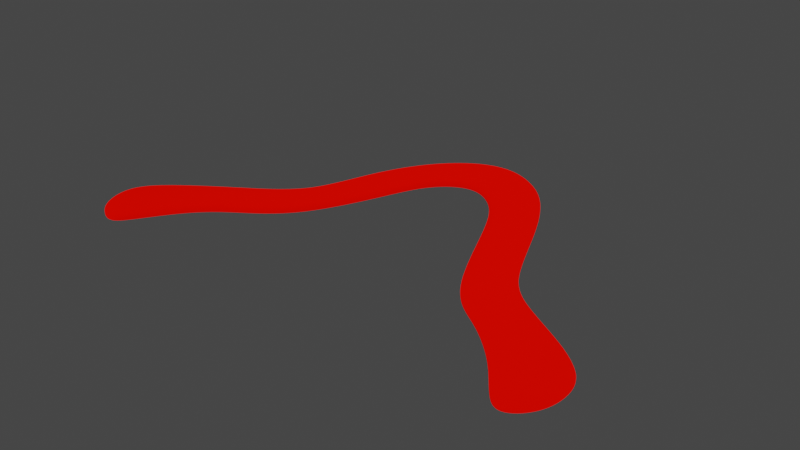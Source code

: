 # Source: skippyesque.blend  (saved by Blender 2.90.4; exported with 4.5.12 LTS)
import bpy
from mathutils import Matrix  # noqa: F401  (used for matrix-valued properties, if any)

bpy.ops.wm.read_factory_settings(use_empty=True)
scene = bpy.context.scene
scene.name = 'Scene'

# ---- collections
col_collection = bpy.data.collections.new('Collection'); scene.collection.children.link(col_collection)

# ---- materials (node trees are filled in below, after node groups)
mat_material = bpy.data.materials.new('Material')

# ---- material node trees
mat_material.use_nodes = True; mat_material.node_tree.nodes.clear()
_N = mat_material.node_tree.nodes; _L = mat_material.node_tree.links
n0 = _N.new('ShaderNodeOutputMaterial'); n0.name = 'Material Output'; n0.location = (332, 442)
n1 = _N.new('ShaderNodeBsdfDiffuse'); n1.name = 'Diffuse BSDF'; n1.location = (100, 419)
n1.inputs[0].default_value = (0.8, 0.001762, 0.0, 1.0)
n1.inputs[1].default_value = 1.0
_L.new(n1.outputs[0], n0.inputs[0])
n0.is_active_output = True

# ---- world
world_world = bpy.data.worlds.new('World'); scene.world = world_world
world_world.use_nodes = True; world_world.node_tree.nodes.clear()
_N = world_world.node_tree.nodes; _L = world_world.node_tree.links
n0 = _N.new('ShaderNodeOutputWorld'); n0.name = 'World Output'; n0.location = (300, 300)
n1 = _N.new('ShaderNodeBackground'); n1.name = 'Background'; n1.location = (10, 300)
n1.inputs[0].default_value = (0.05088, 0.05088, 0.05088, 1.0)
_L.new(n1.outputs[0], n0.inputs[0])
n0.is_active_output = True
world_world.color = (0.05088, 0.05088, 0.05088)
world_world.use_sun_shadow = False
world_world.sun_shadow_jitter_overblur = 0.0

# ---- meshes
me_plane = bpy.data.meshes.new('Plane')
me_plane.from_pydata([(-19.48, -14.92, 1.894), (6.74, -33.48, 1.894), (-19.85, 23.52, 1.894), (21.93, 1.721, 1.894), (23.28, -68.82, 1.894), (47.5, -50.98, 1.894), (50.1, -132.7, 1.894), (67.75, -102.6, 1.894), (74.88, -145.5, 1.894), (90.35, -119.0, 1.894), (100.8, -168.9, 1.894), (119.4, -135.5, 1.894), (127.0, -202.6, 1.894), (145.0, -159.9, 1.894), (-44.25, -34.02, 1.894), (-59.02, -0.2012, 1.894), (-53.59, -58.59, 1.894), (-82.63, -44.33, 1.894), (-78.69, -119.8, 1.894), (-94.07, -89.04, 1.894), (-116.7, -140.5, 1.894), (-130.8, -112.5, 1.894), (-135.8, -160.4, 1.894), (-152.6, -126.9, 1.894), (-160.4, -195.1, 1.894), (-186.4, -159.4, 1.894), (-179.6, -182.8, 1.894), (144.5, -185.5, 1.894), (-152.2, -187.5, 1.894), (-175.5, -143.7, 1.894), (134.5, -147.3, 1.894), (115.3, -190.3, 1.894), (-19.48, -14.92, 1.91), (6.74, -33.48, 1.91), (-19.85, 23.52, 1.91), (21.93, 1.721, 1.91), (23.28, -68.82, 1.91), (47.5, -50.98, 1.91), (50.1, -132.7, 1.91), (67.75, -102.6, 1.91), (74.88, -145.5, 1.91), (90.35, -119.0, 1.91), (100.8, -168.9, 1.91), (119.4, -135.5, 1.91), (127.0, -202.6, 1.91), (145.0, -159.9, 1.91), (-44.25, -34.02, 1.91), (-59.02, -0.2012, 1.91), (-53.59, -58.59, 1.91), (-82.63, -44.33, 1.91), (-78.69, -119.8, 1.91), (-94.07, -89.04, 1.91), (-116.7, -140.5, 1.91), (-130.8, -112.5, 1.91), (-135.8, -160.4, 1.91), (-152.6, -126.9, 1.91), (-160.4, -195.1, 1.91), (-186.4, -159.4, 1.91), (-19.65, 23.35, 4.437), (-19.51, -12.69, 4.437), (7.516, -30.55, 4.437), (20.82, -1.689, 4.437), (25.52, -66.29, 4.437), (45.61, -53.6, 4.437), (51.77, -129.0, 4.437), (66.5, -106.2, 4.437), (80.04, -136.6, 4.437), (88.81, -121.6, 4.437), (107.0, -157.8, 4.437), (117.5, -138.8, 4.437), (-57.65, -2.615, 4.378), (-45.2, -31.04, 4.378), (-80.88, -44.07, 4.378), (-55.7, -56.96, 4.378), (-91.53, -94.12, 4.378), (-80.21, -116.7, 4.378), (-126.1, -121.8, 4.437), (-118.1, -137.8, 4.437), (-147.0, -138.1, 4.437), (-137.9, -157.2, 4.437), (-159.3, -186.8, 4.437), (-172.2, -164.6, 4.437), (140.2, -158.7, 4.437), (128.4, -186.3, 4.437), (-19.48, 0.006268, 4.437), (12.96, -14.35, 4.437), (32.5, -57.11, 4.437), (63.36, -115.3, 4.437), (84.95, -128.2, 4.437), (112.9, -147.2, 4.437), (-47.7, -23.24, 4.378), (-61.03, -52.72, 4.378), (-84.2, -108.7, 4.378), (-121.8, -130.5, 4.437), (-141.8, -148.4, 4.437), (-179.6, -182.8, 1.91), (-172.1, -179.2, 4.437), (139.0, -180.4, 4.437), (144.5, -185.5, 1.91), (-154.2, -185.3, 4.437), (-165.5, -156.5, 4.437), (-152.2, -187.5, 1.91), (-175.5, -143.7, 1.91), (-159.4, -170.4, 4.437), (130.7, -150.2, 4.437), (120.7, -177.4, 4.437), (134.5, -147.3, 1.91), (115.3, -190.3, 1.91), (126.3, -162.2, 4.437), (-116.7, -140.5, 1.969), (-135.8, -160.4, 1.969), (-186.4, -159.4, 1.969), (-175.5, -143.7, 1.969), (-19.85, 23.52, 1.969), (21.93, 1.721, 1.969), (-152.6, -126.9, 1.969), (-130.8, -112.5, 1.969), (119.4, -135.5, 1.969), (134.5, -147.3, 1.969), (-19.48, -14.92, 1.969), (-44.25, -34.02, 1.969), (127.0, -202.6, 1.969), (115.3, -190.3, 1.969), (-59.02, -0.2012, 1.969), (47.5, -50.98, 1.969), (23.28, -68.82, 1.969), (6.74, -33.48, 1.969), (-179.6, -182.8, 1.969), (-53.59, -58.59, 1.969), (145.0, -159.9, 1.969), (144.5, -185.5, 1.969), (-82.63, -44.33, 1.969), (67.75, -102.6, 1.969), (50.1, -132.7, 1.969), (100.8, -168.9, 1.969), (-78.69, -119.8, 1.969), (-94.07, -89.04, 1.969), (-152.2, -187.5, 1.969), (90.35, -119.0, 1.969), (74.88, -145.5, 1.969), (-160.4, -195.1, 1.969), (-19.48, -11.16, 0.833), (-19.48, -14.92, 0.833), (6.742, -33.48, 0.833), (20.82, -1.689, 0.833), (21.93, 1.72, 0.833), (-19.84, 23.52, 0.833), (45.61, -53.6, 0.833), (47.51, -50.98, 0.833), (23.28, -68.82, 0.833), (66.5, -106.2, 0.833), (67.75, -102.6, 0.833), (50.1, -132.7, 0.833), (88.81, -121.6, 0.833), (90.35, -119.0, 0.833), (74.89, -145.5, 0.833), (117.6, -138.8, 0.833), (119.4, -135.5, 0.833), (100.8, -168.9, 0.833), (-45.2, -31.04, 0.8622), (-44.25, -34.02, 0.8622), (-59.02, -0.2019, 0.8622), (-55.63, -56.97, 0.8622), (-53.59, -58.59, 0.8622), (-82.62, -44.33, 0.833), (-80.21, -116.7, 0.8622), (-78.69, -119.8, 0.8622), (-94.07, -89.04, 0.833), (-118.1, -137.8, 0.833), (-116.7, -140.5, 0.833), (-130.8, -112.5, 0.833), (-137.1, -157.7, 0.833), (-135.8, -160.4, 0.833), (-152.6, -126.9, 0.833), (-19.65, 23.35, 0.833), (-19.48, 0.005749, 0.833), (7.518, -30.55, 0.833), (12.97, -14.35, 0.833), (25.52, -66.29, 0.833), (32.5, -57.11, 0.833), (51.77, -129.0, 0.833), (63.36, -115.3, 0.833), (80.04, -136.6, 0.833), (84.95, -128.2, 0.833), (107.0, -157.8, 0.833), (112.9, -147.2, 0.833), (-57.65, -2.616, 0.8622), (-47.7, -23.24, 0.8622), (-80.8, -44.07, 0.833), (-60.96, -52.72, 0.8622), (-91.53, -94.12, 0.833), (-84.2, -108.7, 0.833), (-126.1, -121.8, 0.833), (-121.8, -130.5, 0.833), (-147.0, -138.1, 0.833), (-141.8, -148.4, 0.833), (-179.6, -182.8, 0.833), (-160.4, -195.1, 0.833), (-159.9, -189.3, 0.833), (-153.3, -185.8, 0.833), (-165.5, -156.5, 0.833), (-172.2, -164.6, 0.833), (-172.7, -181.7, 0.833), (-152.2, -187.5, 0.833), (-186.4, -159.4, 0.833), (130.7, -150.2, 0.833), (140.2, -158.7, 0.833), (120.7, -177.4, 0.833), (128.4, -186.3, 0.833), (139.0, -180.4, 0.833), (-175.5, -143.7, 0.833), (134.5, -147.3, 0.833), (115.3, -190.3, 0.833), (127.0, -202.6, 0.833), (145.0, -159.9, 0.833), (144.5, -185.5, 0.833), (126.3, -162.2, 0.833), (-159.4, -170.4, 0.833), (-160.4, -195.1, 0.833), (90.35, -119.0, 0.833), (-152.2, -187.5, 0.833), (-94.07, -89.04, 0.833), (-78.69, -119.8, 0.8622), (50.1, -132.7, 0.833), (67.75, -102.6, 0.833), (-82.62, -44.33, 0.833), (145.0, -159.9, 0.833), (144.5, -185.5, 0.833), (-53.59, -58.59, 0.8622), (-179.6, -182.8, 0.833), (23.28, -68.82, 0.833), (47.51, -50.98, 0.833), (-59.02, -0.2019, 0.8622), (127.0, -202.6, 0.833), (115.3, -190.3, 0.833), (-44.25, -34.02, 0.8622), (119.4, -135.5, 0.833), (134.5, -147.3, 0.833), (-152.6, -126.9, 0.833), (-130.8, -112.5, 0.833), (-19.84, 23.52, 0.833), (21.93, 1.72, 0.833), (-186.4, -159.4, 0.833), (-175.5, -143.7, 0.833), (-116.7, -140.5, 0.833), (-135.8, -160.4, 0.833), (100.8, -168.9, 0.833), (74.89, -145.5, 0.833), (6.742, -33.48, 0.833), (-19.48, -14.92, 0.833)], [], [(219, 236, 157, 154), (243, 238, 173, 210), (239, 221, 167, 170), (218, 229, 196, 197), (220, 218, 197, 203), (222, 244, 169, 166), (247, 223, 152, 155), (224, 219, 154, 151), (245, 220, 203, 172), (221, 225, 164, 167), (228, 222, 166, 163), (234, 246, 158, 212), (227, 233, 213, 215), (223, 230, 149, 152), (237, 226, 214, 211), (231, 224, 151, 148), (225, 232, 161, 164), (226, 227, 215, 214), (235, 228, 163, 160), (229, 242, 204, 196), (230, 248, 143, 149), (241, 231, 148, 145), (232, 240, 146, 161), (233, 234, 212, 213), (249, 235, 160, 142), (236, 237, 211, 157), (238, 239, 170, 173), (240, 241, 145, 146), (242, 243, 210, 204), (244, 245, 172, 169), (246, 247, 155, 158), (248, 249, 142, 143), (58, 61, 35, 34), (60, 33, 36, 62), (62, 36, 38, 64), (64, 38, 40, 66), (66, 40, 42, 68), (58, 34, 47, 70), (70, 47, 49, 72), (72, 49, 51, 74), (74, 51, 53, 76), (76, 53, 55, 78), (96, 81, 57, 95), (93, 76, 78, 94), (52, 77, 79, 54), (92, 74, 76, 93), (50, 75, 77, 52), (91, 72, 74, 92), (48, 73, 75, 50), (90, 70, 72, 91), (46, 71, 73, 48), (84, 58, 70, 90), (32, 59, 71, 46), (97, 83, 44, 98), (88, 66, 68, 89), (41, 67, 69, 43), (87, 64, 66, 88), (39, 65, 67, 41), (86, 62, 64, 87), (37, 63, 65, 39), (85, 60, 62, 86), (35, 61, 63, 37), (84, 85, 61, 58), (103, 100, 81, 96), (32, 33, 60, 59), (101, 99, 80, 56), (108, 105, 83, 97), (100, 102, 57, 81), (106, 104, 82, 45), (104, 108, 97, 82), (99, 103, 96, 80), (59, 60, 85, 84), (61, 85, 86, 63), (63, 86, 87, 65), (65, 87, 88, 67), (67, 88, 89, 69), (105, 107, 44, 83), (59, 84, 90, 71), (71, 90, 91, 73), (73, 91, 92, 75), (75, 92, 93, 77), (77, 93, 94, 79), (82, 97, 98, 45), (79, 94, 103, 99), (80, 96, 95, 56), (78, 55, 102, 100), (94, 78, 100, 103), (69, 89, 108, 104), (54, 79, 99, 101), (68, 42, 107, 105), (89, 68, 105, 108), (110, 109, 52, 54), (112, 111, 57, 102), (114, 113, 34, 35), (116, 115, 55, 53), (118, 117, 43, 106), (120, 119, 32, 46), (122, 121, 44, 107), (113, 123, 47, 34), (124, 114, 35, 37), (126, 125, 36, 33), (111, 127, 95, 57), (128, 120, 46, 48), (130, 129, 45, 98), (123, 131, 49, 47), (132, 124, 37, 39), (129, 118, 106, 45), (125, 133, 38, 36), (121, 130, 98, 44), (134, 122, 107, 42), (135, 128, 48, 50), (131, 136, 51, 49), (137, 110, 54, 101), (138, 132, 39, 41), (133, 139, 40, 38), (109, 135, 50, 52), (140, 137, 101, 56), (127, 140, 56, 95), (136, 116, 53, 51), (115, 112, 102, 55), (117, 138, 41, 43), (119, 126, 33, 32), (139, 134, 42, 40), (8, 10, 134, 139), (0, 1, 126, 119), (11, 9, 138, 117), (23, 29, 112, 115), (19, 21, 116, 136), (26, 24, 140, 127), (24, 28, 137, 140), (20, 18, 135, 109), (6, 8, 139, 133), (9, 7, 132, 138), (28, 22, 110, 137), (17, 19, 136, 131), (18, 16, 128, 135), (10, 31, 122, 134), (12, 27, 130, 121), (4, 6, 133, 125), (13, 30, 118, 129), (7, 5, 124, 132), (15, 17, 131, 123), (27, 13, 129, 130), (16, 14, 120, 128), (25, 26, 127, 111), (1, 4, 125, 126), (5, 3, 114, 124), (2, 15, 123, 113), (31, 12, 121, 122), (14, 0, 119, 120), (30, 11, 117, 118), (21, 23, 115, 116), (3, 2, 113, 114), (29, 25, 111, 112), (22, 20, 109, 110), (174, 146, 145, 144), (176, 178, 149, 143), (178, 180, 152, 149), (180, 182, 155, 152), (182, 184, 158, 155), (174, 186, 161, 146), (186, 188, 164, 161), (188, 190, 167, 164), (190, 192, 170, 167), (192, 194, 173, 170), (202, 196, 204, 201), (169, 172, 171, 168), (193, 195, 194, 192), (166, 169, 168, 165), (191, 193, 192, 190), (163, 166, 165, 162), (189, 191, 190, 188), (160, 163, 162, 159), (187, 189, 188, 186), (142, 160, 159, 141), (175, 187, 186, 174), (209, 215, 213, 208), (154, 157, 156, 153), (183, 185, 184, 182), (151, 154, 153, 150), (181, 183, 182, 180), (148, 151, 150, 147), (179, 181, 180, 178), (145, 148, 147, 144), (177, 179, 178, 176), (142, 141, 176, 143), (175, 174, 144, 177), (217, 202, 201, 200), (203, 197, 198, 199), (200, 201, 204, 210), (216, 209, 208, 207), (211, 214, 206, 205), (207, 208, 213, 212), (205, 206, 209, 216), (199, 198, 202, 217), (141, 175, 177, 176), (144, 147, 179, 177), (147, 150, 181, 179), (150, 153, 183, 181), (153, 156, 185, 183), (206, 214, 215, 209), (141, 159, 187, 175), (159, 162, 189, 187), (162, 165, 191, 189), (165, 168, 193, 191), (168, 171, 195, 193), (198, 197, 196, 202), (171, 199, 217, 195), (194, 200, 210, 173), (172, 203, 199, 171), (195, 217, 200, 194), (156, 205, 216, 185), (184, 207, 212, 158), (157, 211, 205, 156), (185, 216, 207, 184), (1, 0, 249, 248), (10, 8, 247, 246), (20, 22, 245, 244), (25, 29, 243, 242), (2, 3, 241, 240), (23, 21, 239, 238), (11, 30, 237, 236), (0, 14, 235, 249), (12, 31, 234, 233), (15, 2, 240, 232), (3, 5, 231, 241), (4, 1, 248, 230), (26, 25, 242, 229), (14, 16, 228, 235), (13, 27, 227, 226), (17, 15, 232, 225), (5, 7, 224, 231), (30, 13, 226, 237), (6, 4, 230, 223), (27, 12, 233, 227), (31, 10, 246, 234), (16, 18, 222, 228), (19, 17, 225, 221), (22, 28, 220, 245), (7, 9, 219, 224), (8, 6, 223, 247), (18, 20, 244, 222), (28, 24, 218, 220), (24, 26, 229, 218), (21, 19, 221, 239), (29, 23, 238, 243), (9, 11, 236, 219), (43, 69, 104, 106)])
me_plane.polygons.foreach_set('use_smooth', [True] * 248)
_uv = me_plane.uv_layers.new(name='UVMap')
_uv.uv.foreach_set('vector', [1.0, 1.0, 1.0, 1.0, 1.0, 1.0, 1.0, 1.0, 0.0, 1.0, 0.0, 1.0, 0.0, 1.0, 0.0, 1.0, 0.0, 1.0, 0.0, 1.0, 0.0, 1.0, 0.0, 1.0, 0.0, 0.03745, 0.0, 0.3586, 0.0, 0.3586, 0.0, 0.03745, 0.0, 0.0, 0.0, 0.0, 0.0, 0.0, 0.0, 0.0, 0.0, 0.0, 0.0, 0.0, 0.0, 0.0, 0.0, 0.0, 1.0, 0.0, 1.0, 0.0, 1.0, 0.0, 1.0, 0.0, 1.0, 1.0, 1.0, 1.0, 1.0, 1.0, 1.0, 1.0, 0.0, 0.0, 0.0, 0.0, 0.0, 0.0, 0.0, 0.0, 0.0, 1.0, 0.0, 1.0, 0.0, 1.0, 0.0, 1.0, 0.0, 0.0, 0.0, 0.0, 0.0, 0.0, 0.0, 0.0, 1.0, 0.0, 1.0, 0.0, 1.0, 0.0, 1.0, 0.0, 1.0, 0.6508, 1.0, 0.3333, 1.0, 0.3333, 1.0, 0.6508, 1.0, 0.0, 1.0, 0.0, 1.0, 0.0, 1.0, 0.0, 1.0, 1.0, 1.0, 1.0, 1.0, 1.0, 1.0, 1.0, 1.0, 1.0, 1.0, 1.0, 1.0, 1.0, 1.0, 1.0, 0.0, 1.0, 0.0, 1.0, 0.0, 1.0, 0.0, 1.0, 1.0, 0.9554, 1.0, 0.6508, 1.0, 0.6508, 1.0, 0.9554, 0.0, 0.0, 0.0, 0.0, 0.0, 0.0, 0.0, 0.0, 0.0, 0.3586, 0.0, 0.6667, 0.0, 0.6667, 0.0, 0.3586, 1.0, 0.0, 1.0, 0.0, 1.0, 0.0, 1.0, 0.0, 1.0, 1.0, 1.0, 1.0, 1.0, 1.0, 1.0, 1.0, 0.0, 1.0, 0.0, 1.0, 0.0, 1.0, 0.0, 1.0, 1.0, 0.0, 1.0, 0.0, 1.0, 0.0, 1.0, 0.0, 0.0, 0.0, 0.0, 0.0, 0.0, 0.0, 0.0, 0.0, 1.0, 1.0, 1.0, 1.0, 1.0, 1.0, 1.0, 1.0, 0.0, 1.0, 0.0, 1.0, 0.0, 1.0, 0.0, 1.0, 0.0, 1.0, 1.0, 1.0, 1.0, 1.0, 0.0, 1.0, 0.0, 1.0, 0.0, 1.0, 0.0, 1.0, 0.0, 1.0, 0.0, 0.0, 0.0, 0.0, 0.0, 0.0, 0.0, 0.0, 1.0, 0.0, 1.0, 0.0, 1.0, 0.0, 1.0, 0.0, 1.0, 0.0, 0.0, 0.0, 0.0, 0.0, 1.0, 0.0, 0.0, 0.9554, 1.0, 0.9007, 1.0, 1.0, 0.0, 1.0, 1.0, 0.1855, 1.0, 0.0, 1.0, 0.0, 1.0, 0.1855, 1.0, 0.1855, 1.0, 0.0, 1.0, 0.0, 1.0, 0.1855, 1.0, 0.1855, 1.0, 0.0, 1.0, 0.0, 1.0, 0.3333, 1.0, 0.3333, 1.0, 0.0, 1.0, 0.0, 1.0, 0.3333, 0.0, 0.9554, 0.0, 1.0, 0.0, 1.0, 0.0, 0.8347, 0.0, 0.8347, 0.0, 1.0, 0.0, 1.0, 0.0, 0.8347, 0.0, 0.8347, 0.0, 1.0, 0.0, 1.0, 0.0, 0.8347, 0.0, 0.8347, 0.0, 1.0, 0.0, 1.0, 0.0, 0.6667, 0.0, 0.6667, 0.0, 1.0, 0.0, 1.0, 0.0, 0.6667, 0.0, 0.3586, 0.0, 0.6667, 0.0, 0.6667, 0.0, 0.3586, 0.0, 0.3586, 0.0, 0.6667, 0.0, 0.6667, 0.0, 0.3586, 0.0, 0.0, 0.0, 0.09911, 0.0, 0.09911, 0.0, 0.0, 0.0, 0.3586, 0.0, 0.8347, 0.0, 0.6667, 0.0, 0.3586, 0.0, 0.0, 0.0, 0.09911, 0.0, 0.09911, 0.0, 0.0, 0.0, 0.3586, 0.0, 0.8347, 0.0, 0.8347, 0.0, 0.3586, 0.0, 0.0, 0.0, 0.09911, 0.0, 0.09911, 0.0, 0.0, 0.0, 0.3586, 0.0, 0.8347, 0.0, 0.8347, 0.0, 0.3586, 0.0, 0.0, 0.0, 0.09911, 0.0, 0.09911, 0.0, 0.0, 0.0, 0.5059, 0.0, 0.9554, 0.0, 0.8347, 0.0, 0.3586, 0.0, 0.0, 0.0, 0.1274, 0.0, 0.09911, 0.0, 0.0, 1.0, 0.6508, 1.0, 0.3333, 1.0, 0.3333, 1.0, 0.6508, 1.0, 0.6508, 1.0, 0.3333, 1.0, 0.3333, 1.0, 0.6508, 1.0, 1.0, 1.0, 0.9007, 1.0, 0.9007, 1.0, 1.0, 1.0, 0.6508, 1.0, 0.1855, 1.0, 0.3333, 1.0, 0.6508, 1.0, 1.0, 1.0, 0.9007, 1.0, 0.9007, 1.0, 1.0, 1.0, 0.6508, 1.0, 0.1855, 1.0, 0.1855, 1.0, 0.6508, 1.0, 1.0, 1.0, 0.9007, 1.0, 0.9007, 1.0, 1.0, 1.0, 0.6508, 1.0, 0.1855, 1.0, 0.1855, 1.0, 0.6508, 1.0, 1.0, 1.0, 0.9007, 1.0, 0.9007, 1.0, 1.0, 0.0, 0.5059, 1.0, 0.6508, 1.0, 0.9007, 0.0, 0.9554, 0.0, 0.3586, 0.0, 0.6667, 0.0, 0.6667, 0.0, 0.3586, 0.0, 0.0, 1.0, 0.0, 1.0, 0.1855, 0.0, 0.1274, 0.0, 0.0, 0.0, 0.09911, 0.0, 0.03745, 0.0, 0.0, 1.0, 0.6508, 1.0, 0.3333, 1.0, 0.3333, 1.0, 0.6508, 0.0, 0.6667, 0.0, 1.0, 0.0, 1.0, 0.0, 0.6667, 1.0, 1.0, 1.0, 0.9007, 1.0, 0.9554, 1.0, 1.0, 1.0, 0.9007, 1.0, 0.6508, 1.0, 0.6508, 1.0, 0.9554, 0.0, 0.09911, 0.0, 0.3586, 0.0, 0.3586, 0.0, 0.03745, 0.0, 0.1274, 1.0, 0.1855, 1.0, 0.6508, 0.0, 0.5059, 1.0, 0.9007, 1.0, 0.6508, 1.0, 0.6508, 1.0, 0.9007, 1.0, 0.9007, 1.0, 0.6508, 1.0, 0.6508, 1.0, 0.9007, 1.0, 0.9007, 1.0, 0.6508, 1.0, 0.6508, 1.0, 0.9007, 1.0, 0.9007, 1.0, 0.6508, 1.0, 0.6508, 1.0, 0.9007, 1.0, 0.3333, 1.0, 0.0, 1.0, 0.0, 1.0, 0.3333, 0.0, 0.1274, 0.0, 0.5059, 0.0, 0.3586, 0.0, 0.09911, 0.0, 0.09911, 0.0, 0.3586, 0.0, 0.3586, 0.0, 0.09911, 0.0, 0.09911, 0.0, 0.3586, 0.0, 0.3586, 0.0, 0.09911, 0.0, 0.09911, 0.0, 0.3586, 0.0, 0.3586, 0.0, 0.09911, 0.0, 0.09911, 0.0, 0.3586, 0.0, 0.3586, 0.0, 0.09911, 1.0, 0.9554, 1.0, 0.6508, 1.0, 0.6508, 1.0, 0.9554, 0.0, 0.09911, 0.0, 0.3586, 0.0, 0.3586, 0.0, 0.09911, 0.0, 0.03745, 0.0, 0.3586, 0.0, 0.3586, 0.0, 0.03745, 0.0, 0.6667, 0.0, 1.0, 0.0, 1.0, 0.0, 0.6667, 0.0, 0.3586, 0.0, 0.6667, 0.0, 0.6667, 0.0, 0.3586, 1.0, 0.9007, 1.0, 0.6508, 1.0, 0.6508, 1.0, 0.9007, 0.0, 0.0, 0.0, 0.09911, 0.0, 0.09911, 0.0, 0.0, 1.0, 0.3333, 1.0, 0.0, 1.0, 0.0, 1.0, 0.3333, 1.0, 0.6508, 1.0, 0.3333, 1.0, 0.3333, 1.0, 0.6508, 0.0, 0.0, 0.0, 0.0, 0.0, 0.0, 0.0, 0.0, 0.0, 1.0, 0.0, 1.0, 0.0, 1.0, 0.0, 1.0, 1.0, 1.0, 0.0, 1.0, 0.0, 1.0, 1.0, 1.0, 0.0, 1.0, 0.0, 1.0, 0.0, 1.0, 0.0, 1.0, 1.0, 1.0, 1.0, 1.0, 1.0, 1.0, 1.0, 1.0, 0.0, 0.0, 0.0, 0.0, 0.0, 0.0, 0.0, 0.0, 1.0, 0.0, 1.0, 0.0, 1.0, 0.0, 1.0, 0.0, 0.0, 1.0, 0.0, 1.0, 0.0, 1.0, 0.0, 1.0, 1.0, 1.0, 1.0, 1.0, 1.0, 1.0, 1.0, 1.0, 1.0, 0.0, 1.0, 0.0, 1.0, 0.0, 1.0, 0.0, 0.0, 0.6667, 0.0, 0.3586, 0.0, 0.3586, 0.0, 0.6667, 0.0, 0.0, 0.0, 0.0, 0.0, 0.0, 0.0, 0.0, 1.0, 0.6508, 1.0, 0.9554, 1.0, 0.9554, 1.0, 0.6508, 0.0, 1.0, 0.0, 1.0, 0.0, 1.0, 0.0, 1.0, 1.0, 1.0, 1.0, 1.0, 1.0, 1.0, 1.0, 1.0, 1.0, 1.0, 1.0, 1.0, 1.0, 1.0, 1.0, 1.0, 1.0, 0.0, 1.0, 0.0, 1.0, 0.0, 1.0, 0.0, 1.0, 0.3333, 1.0, 0.6508, 1.0, 0.6508, 1.0, 0.3333, 1.0, 0.0, 1.0, 0.0, 1.0, 0.0, 1.0, 0.0, 0.0, 0.0, 0.0, 0.0, 0.0, 0.0, 0.0, 0.0, 0.0, 1.0, 0.0, 1.0, 0.0, 1.0, 0.0, 1.0, 0.0, 0.0, 0.0, 0.0, 0.0, 0.0, 0.0, 0.0, 1.0, 1.0, 1.0, 1.0, 1.0, 1.0, 1.0, 1.0, 1.0, 0.0, 1.0, 0.0, 1.0, 0.0, 1.0, 0.0, 0.0, 0.0, 0.0, 0.0, 0.0, 0.0, 0.0, 0.0, 0.0, 0.0, 0.0, 0.0, 0.0, 0.0, 0.0, 0.0, 0.0, 0.3586, 0.0, 0.03745, 0.0, 0.03745, 0.0, 0.3586, 0.0, 1.0, 0.0, 1.0, 0.0, 1.0, 0.0, 1.0, 0.0, 1.0, 0.0, 1.0, 0.0, 1.0, 0.0, 1.0, 1.0, 1.0, 1.0, 1.0, 1.0, 1.0, 1.0, 1.0, 0.0, 0.0, 1.0, 0.0, 1.0, 0.0, 0.0, 0.0, 1.0, 0.0, 1.0, 0.0, 1.0, 0.0, 1.0, 0.0, 1.0, 0.0, 1.0, 0.0, 1.0, 0.0, 1.0, 0.0, 0.0, 0.0, 1.0, 0.0, 1.0, 0.0, 0.0, 0.0, 1.0, 1.0, 1.0, 1.0, 1.0, 1.0, 1.0, 1.0, 0.0, 1.0, 0.0, 1.0, 0.0, 1.0, 0.0, 1.0, 0.0, 1.0, 0.0, 1.0, 0.0, 1.0, 0.0, 1.0, 0.0, 0.3586, 0.0, 0.03745, 0.0, 0.03745, 0.0, 0.3586, 0.0, 0.0, 0.0, 0.0, 0.0, 0.0, 0.0, 0.0, 0.0, 0.0, 0.0, 0.0, 0.0, 0.0, 0.0, 0.0, 1.0, 0.0, 1.0, 0.0, 1.0, 0.0, 1.0, 0.0, 1.0, 1.0, 1.0, 1.0, 1.0, 1.0, 1.0, 1.0, 0.0, 0.0, 0.0, 0.0, 0.0, 0.0, 0.0, 0.0, 0.0, 1.0, 0.0, 1.0, 0.0, 1.0, 0.0, 1.0, 0.0, 0.0, 0.0, 0.0, 0.0, 0.0, 0.0, 0.0, 1.0, 0.0, 1.0, 0.0, 1.0, 0.0, 1.0, 0.0, 1.0, 0.3333, 1.0, 0.6508, 1.0, 0.6508, 1.0, 0.3333, 1.0, 0.0, 1.0, 0.0, 1.0, 0.0, 1.0, 0.0, 1.0, 1.0, 1.0, 1.0, 1.0, 1.0, 1.0, 1.0, 1.0, 1.0, 1.0, 1.0, 1.0, 1.0, 1.0, 1.0, 0.0, 1.0, 0.0, 1.0, 0.0, 1.0, 0.0, 1.0, 1.0, 0.6508, 1.0, 0.9554, 1.0, 0.9554, 1.0, 0.6508, 0.0, 0.0, 0.0, 0.0, 0.0, 0.0, 0.0, 0.0, 0.0, 0.6667, 0.0, 0.3586, 0.0, 0.3586, 0.0, 0.6667, 1.0, 0.0, 1.0, 0.0, 1.0, 0.0, 1.0, 0.0, 1.0, 1.0, 1.0, 1.0, 1.0, 1.0, 1.0, 1.0, 0.0, 1.0, 0.0, 1.0, 0.0, 1.0, 0.0, 1.0, 1.0, 0.0, 1.0, 0.0, 1.0, 0.0, 1.0, 0.0, 0.0, 0.0, 0.0, 0.0, 0.0, 0.0, 0.0, 0.0, 1.0, 1.0, 1.0, 1.0, 1.0, 1.0, 1.0, 1.0, 0.0, 1.0, 0.0, 1.0, 0.0, 1.0, 0.0, 1.0, 1.0, 1.0, 0.0, 1.0, 0.0, 1.0, 1.0, 1.0, 0.0, 1.0, 0.0, 1.0, 0.0, 1.0, 0.0, 1.0, 0.0, 0.0, 0.0, 0.0, 0.0, 0.0, 0.0, 0.0, 0.0, 0.9554, 0.0, 1.0, 1.0, 1.0, 1.0, 0.9007, 1.0, 0.1855, 1.0, 0.1855, 1.0, 0.0, 1.0, 0.0, 1.0, 0.1855, 1.0, 0.1855, 1.0, 0.0, 1.0, 0.0, 1.0, 0.1855, 1.0, 0.3333, 1.0, 0.0, 1.0, 0.0, 1.0, 0.3333, 1.0, 0.3333, 1.0, 0.0, 1.0, 0.0, 0.0, 0.9554, 0.0, 0.8347, 0.0, 1.0, 0.0, 1.0, 0.0, 0.8347, 0.0, 0.8347, 0.0, 1.0, 0.0, 1.0, 0.0, 0.8347, 0.0, 0.8347, 0.0, 1.0, 0.0, 1.0, 0.0, 0.8347, 0.0, 0.6667, 0.0, 1.0, 0.0, 1.0, 0.0, 0.6667, 0.0, 0.6667, 0.0, 1.0, 0.0, 1.0, 0.0, 0.3586, 0.0, 0.3586, 0.0, 0.6667, 0.0, 0.6667, 0.0, 0.0, 0.0, 0.0, 0.0, 0.09911, 0.0, 0.09911, 0.0, 0.3586, 0.0, 0.3586, 0.0, 0.6667, 0.0, 0.6667, 0.0, 0.0, 0.0, 0.0, 0.0, 0.09911, 0.0, 0.09911, 0.0, 0.3586, 0.0, 0.3586, 0.0, 0.6667, 0.0, 0.8347, 0.0, 0.0, 0.0, 0.0, 0.0, 0.09911, 0.0, 0.09911, 0.0, 0.3586, 0.0, 0.3586, 0.0, 0.8347, 0.0, 0.8347, 0.0, 0.0, 0.0, 0.0, 0.0, 0.09911, 0.0, 0.09911, 0.0, 0.3586, 0.0, 0.3586, 0.0, 0.8347, 0.0, 0.8347, 0.0, 0.0, 0.0, 0.0, 0.0, 0.09911, 0.0, 0.1274, 0.0, 0.5059, 0.0, 0.3586, 0.0, 0.8347, 0.0, 0.9554, 1.0, 0.6508, 1.0, 0.6508, 1.0, 0.3333, 1.0, 0.3333, 1.0, 1.0, 1.0, 1.0, 1.0, 0.9007, 1.0, 0.9007, 1.0, 0.6508, 1.0, 0.6508, 1.0, 0.3333, 1.0, 0.3333, 1.0, 1.0, 1.0, 1.0, 1.0, 0.9007, 1.0, 0.9007, 1.0, 0.6508, 1.0, 0.6508, 1.0, 0.3333, 1.0, 0.1855, 1.0, 1.0, 1.0, 1.0, 1.0, 0.9007, 1.0, 0.9007, 1.0, 0.6508, 1.0, 0.6508, 1.0, 0.1855, 1.0, 0.1855, 1.0, 1.0, 1.0, 1.0, 1.0, 0.9007, 1.0, 0.9007, 1.0, 0.6508, 1.0, 0.6508, 1.0, 0.1855, 1.0, 0.1855, 0.0, 0.0, 0.0, 0.1274, 1.0, 0.1855, 1.0, 0.0, 0.0, 0.5059, 0.0, 0.9554, 1.0, 0.9007, 1.0, 0.6508, 0.0, 0.3586, 0.0, 0.3586, 0.0, 0.6667, 0.0, 0.6667, 0.0, 0.0, 0.0, 0.0, 0.0, 0.03745, 0.0, 0.09911, 0.0, 0.6667, 0.0, 0.6667, 0.0, 1.0, 0.0, 1.0, 1.0, 0.6508, 1.0, 0.6508, 1.0, 0.3333, 1.0, 0.3333, 1.0, 1.0, 1.0, 1.0, 1.0, 0.9554, 1.0, 0.9007, 1.0, 0.3333, 1.0, 0.3333, 1.0, 0.0, 1.0, 0.0, 1.0, 0.9007, 1.0, 0.9554, 1.0, 0.6508, 1.0, 0.6508, 0.0, 0.09911, 0.0, 0.03745, 0.0, 0.3586, 0.0, 0.3586, 0.0, 0.1274, 0.0, 0.5059, 1.0, 0.6508, 1.0, 0.1855, 1.0, 0.9007, 1.0, 0.9007, 1.0, 0.6508, 1.0, 0.6508, 1.0, 0.9007, 1.0, 0.9007, 1.0, 0.6508, 1.0, 0.6508, 1.0, 0.9007, 1.0, 0.9007, 1.0, 0.6508, 1.0, 0.6508, 1.0, 0.9007, 1.0, 0.9007, 1.0, 0.6508, 1.0, 0.6508, 1.0, 0.9554, 1.0, 0.9554, 1.0, 0.6508, 1.0, 0.6508, 0.0, 0.1274, 0.0, 0.09911, 0.0, 0.3586, 0.0, 0.5059, 0.0, 0.09911, 0.0, 0.09911, 0.0, 0.3586, 0.0, 0.3586, 0.0, 0.09911, 0.0, 0.09911, 0.0, 0.3586, 0.0, 0.3586, 0.0, 0.09911, 0.0, 0.09911, 0.0, 0.3586, 0.0, 0.3586, 0.0, 0.09911, 0.0, 0.09911, 0.0, 0.3586, 0.0, 0.3586, 0.0, 0.03745, 0.0, 0.03745, 0.0, 0.3586, 0.0, 0.3586, 0.0, 0.09911, 0.0, 0.09911, 0.0, 0.3586, 0.0, 0.3586, 0.0, 0.6667, 0.0, 0.6667, 0.0, 1.0, 0.0, 1.0, 0.0, 0.0, 0.0, 0.0, 0.0, 0.09911, 0.0, 0.09911, 0.0, 0.3586, 0.0, 0.3586, 0.0, 0.6667, 0.0, 0.6667, 1.0, 0.9007, 1.0, 0.9007, 1.0, 0.6508, 1.0, 0.6508, 1.0, 0.3333, 1.0, 0.3333, 1.0, 0.0, 1.0, 0.0, 1.0, 1.0, 1.0, 1.0, 1.0, 0.9007, 1.0, 0.9007, 1.0, 0.6508, 1.0, 0.6508, 1.0, 0.3333, 1.0, 0.3333, 1.0, 0.0, 0.0, 0.0, 0.0, 0.0, 1.0, 0.0, 1.0, 0.0, 1.0, 0.0, 1.0, 0.0, 1.0, 0.0, 0.0, 0.0, 0.0, 0.0, 0.0, 0.0, 0.0, 0.0, 0.0, 1.0, 0.0, 1.0, 0.0, 1.0, 0.0, 1.0, 0.0, 1.0, 1.0, 1.0, 1.0, 1.0, 0.0, 1.0, 0.0, 1.0, 0.0, 1.0, 0.0, 1.0, 0.0, 1.0, 1.0, 1.0, 1.0, 1.0, 1.0, 1.0, 1.0, 1.0, 0.0, 0.0, 0.0, 0.0, 0.0, 0.0, 0.0, 0.0, 1.0, 0.0, 1.0, 0.0, 1.0, 0.0, 1.0, 0.0, 0.0, 1.0, 0.0, 1.0, 0.0, 1.0, 0.0, 1.0, 1.0, 1.0, 1.0, 1.0, 1.0, 1.0, 1.0, 1.0, 1.0, 0.0, 1.0, 0.0, 1.0, 0.0, 1.0, 0.0, 0.0, 0.3586, 0.0, 0.6667, 0.0, 0.6667, 0.0, 0.3586, 0.0, 0.0, 0.0, 0.0, 0.0, 0.0, 0.0, 0.0, 1.0, 0.9554, 1.0, 0.6508, 1.0, 0.6508, 1.0, 0.9554, 0.0, 1.0, 0.0, 1.0, 0.0, 1.0, 0.0, 1.0, 1.0, 1.0, 1.0, 1.0, 1.0, 1.0, 1.0, 1.0, 1.0, 1.0, 1.0, 1.0, 1.0, 1.0, 1.0, 1.0, 1.0, 0.0, 1.0, 0.0, 1.0, 0.0, 1.0, 0.0, 1.0, 0.6508, 1.0, 0.3333, 1.0, 0.3333, 1.0, 0.6508, 1.0, 0.0, 1.0, 0.0, 1.0, 0.0, 1.0, 0.0, 0.0, 0.0, 0.0, 0.0, 0.0, 0.0, 0.0, 0.0, 0.0, 1.0, 0.0, 1.0, 0.0, 1.0, 0.0, 1.0, 0.0, 0.0, 0.0, 0.0, 0.0, 0.0, 0.0, 0.0, 1.0, 1.0, 1.0, 1.0, 1.0, 1.0, 1.0, 1.0, 1.0, 0.0, 1.0, 0.0, 1.0, 0.0, 1.0, 0.0, 0.0, 0.0, 0.0, 0.0, 0.0, 0.0, 0.0, 0.0, 0.0, 0.0, 0.0, 0.0, 0.0, 0.0, 0.0, 0.0, 0.0, 0.03745, 0.0, 0.3586, 0.0, 0.3586, 0.0, 0.03745, 0.0, 1.0, 0.0, 1.0, 0.0, 1.0, 0.0, 1.0, 0.0, 1.0, 0.0, 1.0, 0.0, 1.0, 0.0, 1.0, 1.0, 1.0, 1.0, 1.0, 1.0, 1.0, 1.0, 1.0, 1.0, 1.0, 1.0, 0.9007, 1.0, 0.9007, 1.0, 1.0])
me_plane.materials.append(mat_material)
me_plane.use_remesh_fix_poles = True
me_plane.use_remesh_preserve_attributes = False
me_plane.use_mirror_vertex_groups = False
me_plane.update()

# ---- objects
ob_boomerang = bpy.data.objects.new('Boomerang', me_plane)

# ---- transforms, parenting, visibility, modifiers, constraints
ob_boomerang.location = (16.05, 19.12, -0.8187)
ob_boomerang.scale = (1.0, 1.0, 1.0)
ob_boomerang.lineart.crease_threshold = 0.0
_m = ob_boomerang.modifiers.new('Subdivision', 'SUBSURF')
_m.uv_smooth = 'PRESERVE_CORNERS'
_m.levels = 4
_m.render_levels = 4

# ---- collection membership
col_collection.objects.link(ob_boomerang)

# ---- scene / render settings (as saved in the file)
scene.frame_start = 1; scene.frame_end = 250; scene.frame_set(1)
scene.render.engine = 'CYCLES'
scene.cycles.use_denoising = False
scene.cycles.samples = 128
scene.cycles.sampling_pattern = 'TABULATED_SOBOL'
scene.cycles.use_light_tree = False
scene.view_settings.view_transform = 'Filmic'
scene.unit_settings.scale_length = 0.001
bpy.context.view_layer.update()

# ---- added for rendering (the .blend has no active camera and no usable light): camera, sun
cam_auto = bpy.data.cameras.new('AutoCamera')
cam_auto.lens = 50.0
cam_auto.sensor_width = 36.0
cam_auto.clip_end = 6514.74
ob_auto_camera = bpy.data.objects.new('AutoCamera', cam_auto)
scene.collection.objects.link(ob_auto_camera)
ob_auto_camera.location = (366.55, -515.88, 298.786)
ob_auto_camera.rotation_euler = (1.09748, -7.21219e-08, 0.694738)
scene.camera = ob_auto_camera
light_auto_sun = bpy.data.lights.new('AutoSun', 'SUN')
light_auto_sun.energy = 3.0
light_auto_sun.angle = 0.0523599
ob_auto_sun = bpy.data.objects.new('AutoSun', light_auto_sun)
scene.collection.objects.link(ob_auto_sun)
ob_auto_sun.rotation_euler = (0.872665, 0.174533, 0.523599)
bpy.context.view_layer.update()
